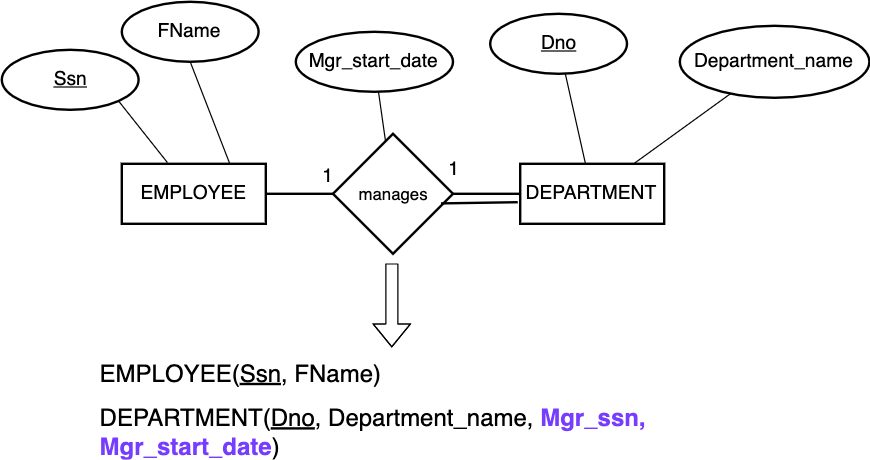

The diagram above was exported from draw.io. Its source (the exported page's mxGraphModel, read from the mxfile embedded in the PNG):
<mxGraphModel dx="1759" dy="590" grid="1" gridSize="10" guides="1" tooltips="1" connect="1" arrows="1" fold="1" page="1" pageScale="1" pageWidth="827" pageHeight="1169" math="0" shadow="0">
  <root>
    <mxCell id="0" />
    <mxCell id="1" parent="0" />
    <mxCell id="yVpLkVPkTYECUh8DkX4--90" value="EMPLOYEE" style="html=1;fillColor=none;fontSize=16;strokeWidth=2;" parent="1" vertex="1">
      <mxGeometry x="100" y="175" width="120" height="50" as="geometry" />
    </mxCell>
    <mxCell id="yVpLkVPkTYECUh8DkX4--91" value="DEPARTMENT" style="html=1;fillColor=none;fontSize=16;strokeWidth=2;" parent="1" vertex="1">
      <mxGeometry x="432" y="175" width="120" height="50" as="geometry" />
    </mxCell>
    <mxCell id="yVpLkVPkTYECUh8DkX4--93" value="manages" style="shape=rhombus;strokeWidth=2;fontSize=17;perimeter=rhombusPerimeter;whiteSpace=wrap;html=1;align=center;fontSize=14;fillColor=none;" parent="1" vertex="1">
      <mxGeometry x="276" y="150" width="100" height="100" as="geometry" />
    </mxCell>
    <mxCell id="yVpLkVPkTYECUh8DkX4--94" value="" style="endArrow=none;html=1;exitX=1;exitY=0.5;exitDx=0;exitDy=0;endFill=0;strokeWidth=2;" parent="1" source="yVpLkVPkTYECUh8DkX4--90" edge="1">
      <mxGeometry width="50" height="50" relative="1" as="geometry">
        <mxPoint x="200.65584549074356" y="8.958327832184864" as="sourcePoint" />
        <mxPoint x="276" y="200" as="targetPoint" />
      </mxGeometry>
    </mxCell>
    <mxCell id="yVpLkVPkTYECUh8DkX4--95" value="" style="endArrow=none;html=1;entryX=0;entryY=0.5;entryDx=0;entryDy=0;endFill=0;strokeWidth=2;" parent="1" target="yVpLkVPkTYECUh8DkX4--91" edge="1" source="yVpLkVPkTYECUh8DkX4--93">
      <mxGeometry width="50" height="50" relative="1" as="geometry">
        <mxPoint x="380" y="200" as="sourcePoint" />
        <mxPoint x="286" y="210" as="targetPoint" />
      </mxGeometry>
    </mxCell>
    <mxCell id="yVpLkVPkTYECUh8DkX4--96" value="1" style="text;html=1;strokeColor=none;fillColor=none;align=center;verticalAlign=middle;whiteSpace=wrap;rounded=0;fontSize=16;" parent="1" vertex="1">
      <mxGeometry x="255.5" y="175" width="30" height="20" as="geometry" />
    </mxCell>
    <mxCell id="yVpLkVPkTYECUh8DkX4--97" value="1" style="text;html=1;strokeColor=none;fillColor=none;align=center;verticalAlign=middle;whiteSpace=wrap;rounded=0;fontSize=16;" parent="1" vertex="1">
      <mxGeometry x="361" y="169" width="30" height="20" as="geometry" />
    </mxCell>
    <mxCell id="yVpLkVPkTYECUh8DkX4--98" value="Mgr_start_date" style="ellipse;whiteSpace=wrap;html=1;strokeWidth=2;fillColor=none;fontSize=16;" parent="1" vertex="1">
      <mxGeometry x="245" y="65" width="131" height="50" as="geometry" />
    </mxCell>
    <mxCell id="PgpCpTxEGu4RVDJ2l71C-1" value="" style="shape=flexArrow;endArrow=classic;html=1;" edge="1" parent="1">
      <mxGeometry width="50" height="50" relative="1" as="geometry">
        <mxPoint x="325" y="258" as="sourcePoint" />
        <mxPoint x="325" y="328" as="targetPoint" />
        <Array as="points">
          <mxPoint x="325" y="268" />
        </Array>
      </mxGeometry>
    </mxCell>
    <mxCell id="PgpCpTxEGu4RVDJ2l71C-2" value="EMPLOYEE(&lt;u&gt;Ssn&lt;/u&gt;, FName)" style="text;html=1;strokeColor=none;fillColor=none;align=left;verticalAlign=middle;whiteSpace=wrap;rounded=0;fontSize=20;" vertex="1" parent="1">
      <mxGeometry x="79.5" y="340" width="462" height="20" as="geometry" />
    </mxCell>
    <mxCell id="PgpCpTxEGu4RVDJ2l71C-3" value="DEPARTMENT(&lt;u&gt;Dno&lt;/u&gt;, Department_name, &lt;b&gt;&lt;font color=&quot;#773dff&quot;&gt;Mgr_ssn, Mgr_start_date&lt;/font&gt;&lt;/b&gt;)" style="text;html=1;strokeColor=none;fillColor=none;align=left;verticalAlign=middle;whiteSpace=wrap;rounded=0;fontSize=20;" vertex="1" parent="1">
      <mxGeometry x="79.5" y="389" width="462" height="20" as="geometry" />
    </mxCell>
    <mxCell id="PgpCpTxEGu4RVDJ2l71C-5" value="Ssn" style="ellipse;whiteSpace=wrap;html=1;strokeWidth=2;fillColor=none;fontSize=16;fontStyle=4" vertex="1" parent="1">
      <mxGeometry y="80" width="114" height="50" as="geometry" />
    </mxCell>
    <mxCell id="PgpCpTxEGu4RVDJ2l71C-6" value="" style="endArrow=none;html=1;exitX=0.75;exitY=0;exitDx=0;exitDy=0;entryX=0.5;entryY=1;entryDx=0;entryDy=0;" edge="1" parent="1" source="yVpLkVPkTYECUh8DkX4--90" target="PgpCpTxEGu4RVDJ2l71C-7">
      <mxGeometry width="50" height="50" relative="1" as="geometry">
        <mxPoint x="149" y="175" as="sourcePoint" />
        <mxPoint x="199" y="125" as="targetPoint" />
      </mxGeometry>
    </mxCell>
    <mxCell id="PgpCpTxEGu4RVDJ2l71C-7" value="FName" style="ellipse;whiteSpace=wrap;html=1;strokeWidth=2;fillColor=none;fontSize=16;" vertex="1" parent="1">
      <mxGeometry x="100" y="40" width="114" height="50" as="geometry" />
    </mxCell>
    <mxCell id="PgpCpTxEGu4RVDJ2l71C-8" value="" style="endArrow=none;html=1;exitX=0.317;exitY=-0.02;exitDx=0;exitDy=0;entryX=1;entryY=1;entryDx=0;entryDy=0;exitPerimeter=0;" edge="1" parent="1" source="yVpLkVPkTYECUh8DkX4--90" target="PgpCpTxEGu4RVDJ2l71C-5">
      <mxGeometry width="50" height="50" relative="1" as="geometry">
        <mxPoint x="200" y="185" as="sourcePoint" />
        <mxPoint x="222" y="130" as="targetPoint" />
      </mxGeometry>
    </mxCell>
    <mxCell id="PgpCpTxEGu4RVDJ2l71C-9" value="" style="endArrow=none;html=1;" edge="1" parent="1" source="yVpLkVPkTYECUh8DkX4--93" target="yVpLkVPkTYECUh8DkX4--98">
      <mxGeometry width="50" height="50" relative="1" as="geometry">
        <mxPoint x="148.03999999999996" y="184" as="sourcePoint" />
        <mxPoint x="107.3050865276332" y="132.67766952966372" as="targetPoint" />
      </mxGeometry>
    </mxCell>
    <mxCell id="PgpCpTxEGu4RVDJ2l71C-10" value="Dno" style="ellipse;whiteSpace=wrap;html=1;strokeWidth=2;fillColor=none;fontSize=16;fontStyle=4" vertex="1" parent="1">
      <mxGeometry x="407" y="50" width="114" height="50" as="geometry" />
    </mxCell>
    <mxCell id="PgpCpTxEGu4RVDJ2l71C-11" value="Department_name" style="ellipse;whiteSpace=wrap;html=1;strokeWidth=2;fillColor=none;fontSize=16;" vertex="1" parent="1">
      <mxGeometry x="565" y="60" width="158" height="60" as="geometry" />
    </mxCell>
    <mxCell id="PgpCpTxEGu4RVDJ2l71C-12" value="" style="endArrow=none;html=1;" edge="1" parent="1" source="yVpLkVPkTYECUh8DkX4--91" target="PgpCpTxEGu4RVDJ2l71C-11">
      <mxGeometry width="50" height="50" relative="1" as="geometry">
        <mxPoint x="653" y="227.5" as="sourcePoint" />
        <mxPoint x="610" y="143" as="targetPoint" />
      </mxGeometry>
    </mxCell>
    <mxCell id="PgpCpTxEGu4RVDJ2l71C-13" value="" style="endArrow=none;html=1;" edge="1" parent="1" source="yVpLkVPkTYECUh8DkX4--91" target="PgpCpTxEGu4RVDJ2l71C-10">
      <mxGeometry width="50" height="50" relative="1" as="geometry">
        <mxPoint x="553.7543859649122" y="185" as="sourcePoint" />
        <mxPoint x="620" y="153" as="targetPoint" />
      </mxGeometry>
    </mxCell>
    <mxCell id="PgpCpTxEGu4RVDJ2l71C-14" value="" style="endArrow=none;html=1;entryX=-0.017;entryY=0.64;entryDx=0;entryDy=0;endFill=0;strokeWidth=2;entryPerimeter=0;exitX=0.9;exitY=0.58;exitDx=0;exitDy=0;exitPerimeter=0;" edge="1" parent="1" source="yVpLkVPkTYECUh8DkX4--93" target="yVpLkVPkTYECUh8DkX4--91">
      <mxGeometry width="50" height="50" relative="1" as="geometry">
        <mxPoint x="380" y="210" as="sourcePoint" />
        <mxPoint x="442" y="210" as="targetPoint" />
      </mxGeometry>
    </mxCell>
  </root>
</mxGraphModel>